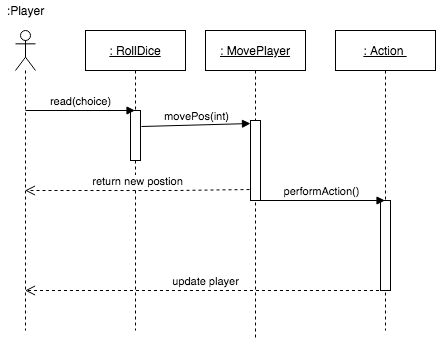

The diagram above was exported from draw.io. Its source (the exported page's mxGraphModel, read from the mxfile embedded in the PNG):
<mxGraphModel dx="786" dy="625" grid="1" gridSize="10" guides="1" tooltips="1" connect="1" arrows="1" fold="1" page="1" pageScale="1" pageWidth="827" pageHeight="1169" math="0" shadow="0">
  <root>
    <mxCell id="0" />
    <mxCell id="1" parent="0" />
    <mxCell id="ZayDQYGE6USvNOW3uq2S-2" value="" style="shape=umlLifeline;participant=umlActor;perimeter=lifelinePerimeter;whiteSpace=wrap;html=1;container=1;collapsible=0;recursiveResize=0;verticalAlign=top;spacingTop=36;outlineConnect=0;" parent="1" vertex="1">
      <mxGeometry x="30" y="100" width="20" height="300" as="geometry" />
    </mxCell>
    <mxCell id="ZayDQYGE6USvNOW3uq2S-3" value="&lt;u&gt;: RollDice&lt;/u&gt;" style="shape=umlLifeline;perimeter=lifelinePerimeter;whiteSpace=wrap;html=1;container=1;collapsible=0;recursiveResize=0;outlineConnect=0;" parent="1" vertex="1">
      <mxGeometry x="100" y="100" width="100" height="300" as="geometry" />
    </mxCell>
    <mxCell id="ZayDQYGE6USvNOW3uq2S-4" value="" style="html=1;points=[];perimeter=orthogonalPerimeter;" parent="ZayDQYGE6USvNOW3uq2S-3" vertex="1">
      <mxGeometry x="45" y="80" width="10" height="50" as="geometry" />
    </mxCell>
    <mxCell id="ZayDQYGE6USvNOW3uq2S-5" value=": MovePlayer" style="shape=umlLifeline;perimeter=lifelinePerimeter;whiteSpace=wrap;html=1;container=1;collapsible=0;recursiveResize=0;outlineConnect=0;fontStyle=4" parent="1" vertex="1">
      <mxGeometry x="220" y="100" width="100" height="310" as="geometry" />
    </mxCell>
    <mxCell id="ZayDQYGE6USvNOW3uq2S-8" value="" style="html=1;points=[];perimeter=orthogonalPerimeter;" parent="ZayDQYGE6USvNOW3uq2S-5" vertex="1">
      <mxGeometry x="45" y="90" width="10" height="80" as="geometry" />
    </mxCell>
    <mxCell id="ZayDQYGE6USvNOW3uq2S-6" value="&lt;u&gt;: Action&amp;nbsp;&lt;/u&gt;" style="shape=umlLifeline;perimeter=lifelinePerimeter;whiteSpace=wrap;html=1;container=1;collapsible=0;recursiveResize=0;outlineConnect=0;" parent="1" vertex="1">
      <mxGeometry x="350" y="100" width="100" height="300" as="geometry" />
    </mxCell>
    <mxCell id="ZayDQYGE6USvNOW3uq2S-9" value="" style="html=1;points=[];perimeter=orthogonalPerimeter;" parent="ZayDQYGE6USvNOW3uq2S-6" vertex="1">
      <mxGeometry x="45" y="170" width="10" height="90" as="geometry" />
    </mxCell>
    <mxCell id="ZayDQYGE6USvNOW3uq2S-7" value="read(choice)" style="html=1;verticalAlign=bottom;endArrow=block;" parent="1" target="ZayDQYGE6USvNOW3uq2S-3" edge="1">
      <mxGeometry width="80" relative="1" as="geometry">
        <mxPoint x="40" y="180" as="sourcePoint" />
        <mxPoint x="120" y="180" as="targetPoint" />
      </mxGeometry>
    </mxCell>
    <mxCell id="ZayDQYGE6USvNOW3uq2S-12" value="movePos(int)" style="html=1;verticalAlign=bottom;endArrow=block;entryX=0;entryY=0.038;entryDx=0;entryDy=0;entryPerimeter=0;exitX=1.1;exitY=0.32;exitDx=0;exitDy=0;exitPerimeter=0;" parent="1" target="ZayDQYGE6USvNOW3uq2S-8" edge="1" source="ZayDQYGE6USvNOW3uq2S-4">
      <mxGeometry width="80" relative="1" as="geometry">
        <mxPoint x="160" y="198" as="sourcePoint" />
        <mxPoint x="260" y="200" as="targetPoint" />
      </mxGeometry>
    </mxCell>
    <mxCell id="ZayDQYGE6USvNOW3uq2S-13" value="performAction()" style="html=1;verticalAlign=bottom;endArrow=block;exitX=0.8;exitY=1;exitDx=0;exitDy=0;exitPerimeter=0;" parent="1" source="ZayDQYGE6USvNOW3uq2S-8" target="ZayDQYGE6USvNOW3uq2S-6" edge="1">
      <mxGeometry width="80" relative="1" as="geometry">
        <mxPoint x="280" y="230" as="sourcePoint" />
        <mxPoint x="360" y="230" as="targetPoint" />
      </mxGeometry>
    </mxCell>
    <mxCell id="ZayDQYGE6USvNOW3uq2S-14" value="return new postion" style="html=1;verticalAlign=bottom;endArrow=open;dashed=1;endSize=8;exitX=-0.1;exitY=0.863;exitDx=0;exitDy=0;exitPerimeter=0;" parent="1" source="ZayDQYGE6USvNOW3uq2S-8" target="ZayDQYGE6USvNOW3uq2S-2" edge="1">
      <mxGeometry relative="1" as="geometry">
        <mxPoint x="260" y="249.5" as="sourcePoint" />
        <mxPoint x="180" y="249.5" as="targetPoint" />
        <Array as="points">
          <mxPoint x="190" y="260" />
        </Array>
      </mxGeometry>
    </mxCell>
    <mxCell id="ZayDQYGE6USvNOW3uq2S-15" value="update player" style="html=1;verticalAlign=bottom;endArrow=open;dashed=1;endSize=8;" parent="1" source="ZayDQYGE6USvNOW3uq2S-6" target="ZayDQYGE6USvNOW3uq2S-2" edge="1">
      <mxGeometry relative="1" as="geometry">
        <mxPoint x="320" y="350" as="sourcePoint" />
        <mxPoint x="240" y="350" as="targetPoint" />
        <Array as="points">
          <mxPoint x="350" y="360" />
        </Array>
      </mxGeometry>
    </mxCell>
    <mxCell id="ZayDQYGE6USvNOW3uq2S-16" value=":Player" style="text;html=1;align=center;verticalAlign=middle;resizable=0;points=[];autosize=1;" parent="1" vertex="1">
      <mxGeometry x="15" y="70" width="50" height="20" as="geometry" />
    </mxCell>
  </root>
</mxGraphModel>